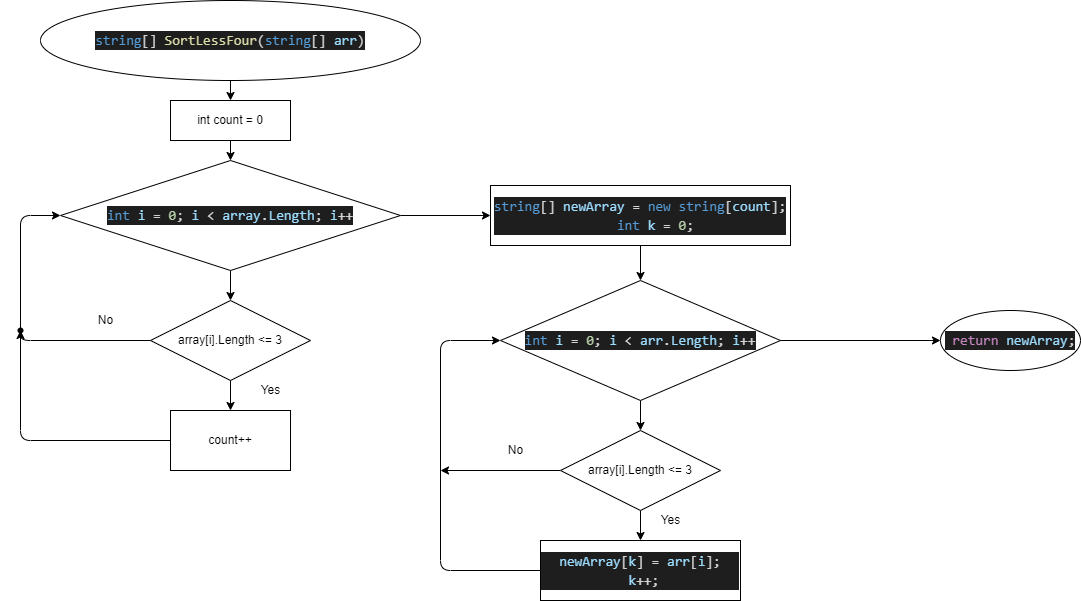

The diagram above was exported from draw.io. Its source (the exported page's mxGraphModel, read from the mxfile embedded in the PNG):
<mxGraphModel dx="2181" dy="725" grid="1" gridSize="10" guides="1" tooltips="1" connect="1" arrows="1" fold="1" page="1" pageScale="1" pageWidth="850" pageHeight="1100" math="0" shadow="0">
  <root>
    <mxCell id="0" />
    <mxCell id="1" parent="0" />
    <mxCell id="4" value="" style="edgeStyle=none;html=1;" edge="1" parent="1" source="2" target="3">
      <mxGeometry relative="1" as="geometry" />
    </mxCell>
    <mxCell id="2" value="&lt;div style=&quot;color: rgb(212 , 212 , 212) ; background-color: rgb(30 , 30 , 30) ; font-family: &amp;#34;consolas&amp;#34; , &amp;#34;courier new&amp;#34; , monospace ; font-size: 14px ; line-height: 19px&quot;&gt;&lt;span style=&quot;color: #569cd6&quot;&gt;string&lt;/span&gt;[] &lt;span style=&quot;color: #dcdcaa&quot;&gt;SortLessFour&lt;/span&gt;(&lt;span style=&quot;color: #569cd6&quot;&gt;string&lt;/span&gt;[] &lt;span style=&quot;color: #9cdcfe&quot;&gt;arr&lt;/span&gt;)&lt;/div&gt;" style="ellipse;whiteSpace=wrap;html=1;" vertex="1" parent="1">
      <mxGeometry x="20" y="10" width="380" height="80" as="geometry" />
    </mxCell>
    <mxCell id="6" value="" style="edgeStyle=none;html=1;" edge="1" parent="1" source="3" target="5">
      <mxGeometry relative="1" as="geometry" />
    </mxCell>
    <mxCell id="3" value="int count = 0" style="whiteSpace=wrap;html=1;" vertex="1" parent="1">
      <mxGeometry x="150" y="110" width="120" height="40" as="geometry" />
    </mxCell>
    <mxCell id="8" value="" style="edgeStyle=none;html=1;" edge="1" parent="1" source="5" target="7">
      <mxGeometry relative="1" as="geometry" />
    </mxCell>
    <mxCell id="19" value="" style="edgeStyle=none;html=1;" edge="1" parent="1" source="5">
      <mxGeometry relative="1" as="geometry">
        <mxPoint x="470" y="225" as="targetPoint" />
      </mxGeometry>
    </mxCell>
    <mxCell id="5" value="&lt;div style=&quot;color: rgb(212 , 212 , 212) ; background-color: rgb(30 , 30 , 30) ; font-family: &amp;#34;consolas&amp;#34; , &amp;#34;courier new&amp;#34; , monospace ; font-size: 14px ; line-height: 19px&quot;&gt;&lt;span style=&quot;color: #569cd6&quot;&gt;int&lt;/span&gt; &lt;span style=&quot;color: #9cdcfe&quot;&gt;i&lt;/span&gt; = &lt;span style=&quot;color: #b5cea8&quot;&gt;0&lt;/span&gt;; &lt;span style=&quot;color: #9cdcfe&quot;&gt;i&lt;/span&gt; &amp;lt; &lt;span style=&quot;color: #9cdcfe&quot;&gt;array&lt;/span&gt;.&lt;span style=&quot;color: #9cdcfe&quot;&gt;Length&lt;/span&gt;; &lt;span style=&quot;color: #9cdcfe&quot;&gt;i&lt;/span&gt;++&lt;/div&gt;" style="rhombus;whiteSpace=wrap;html=1;" vertex="1" parent="1">
      <mxGeometry x="40" y="170" width="340" height="110" as="geometry" />
    </mxCell>
    <mxCell id="10" value="" style="edgeStyle=none;html=1;" edge="1" parent="1" source="7" target="9">
      <mxGeometry relative="1" as="geometry" />
    </mxCell>
    <mxCell id="12" value="" style="edgeStyle=none;html=1;entryX=0;entryY=0.5;entryDx=0;entryDy=0;startArrow=none;" edge="1" parent="1" source="13" target="5">
      <mxGeometry relative="1" as="geometry">
        <mxPoint x="10" y="350" as="targetPoint" />
        <Array as="points">
          <mxPoint y="225" />
        </Array>
      </mxGeometry>
    </mxCell>
    <mxCell id="7" value="array[i].Length &amp;lt;= 3" style="rhombus;whiteSpace=wrap;html=1;" vertex="1" parent="1">
      <mxGeometry x="130" y="310" width="160" height="80" as="geometry" />
    </mxCell>
    <mxCell id="14" value="" style="edgeStyle=none;html=1;" edge="1" parent="1" source="9" target="13">
      <mxGeometry relative="1" as="geometry">
        <Array as="points">
          <mxPoint y="450" />
        </Array>
      </mxGeometry>
    </mxCell>
    <mxCell id="9" value="count++" style="whiteSpace=wrap;html=1;" vertex="1" parent="1">
      <mxGeometry x="150" y="420" width="120" height="60" as="geometry" />
    </mxCell>
    <mxCell id="13" value="" style="shape=waypoint;sketch=0;size=6;pointerEvents=1;points=[];fillColor=default;resizable=0;rotatable=0;perimeter=centerPerimeter;snapToPoint=1;" vertex="1" parent="1">
      <mxGeometry x="-20" y="320" width="40" height="40" as="geometry" />
    </mxCell>
    <mxCell id="15" value="" style="edgeStyle=none;html=1;entryDx=0;entryDy=0;endArrow=none;" edge="1" parent="1" source="7" target="13">
      <mxGeometry relative="1" as="geometry">
        <mxPoint x="130" y="350" as="sourcePoint" />
        <mxPoint x="40" y="225" as="targetPoint" />
        <Array as="points">
          <mxPoint y="350" />
        </Array>
      </mxGeometry>
    </mxCell>
    <mxCell id="16" value="No" style="text;html=1;resizable=0;autosize=1;align=center;verticalAlign=middle;points=[];fillColor=none;strokeColor=none;rounded=0;" vertex="1" parent="1">
      <mxGeometry x="70" y="320" width="30" height="20" as="geometry" />
    </mxCell>
    <mxCell id="17" value="Yes" style="text;html=1;resizable=0;autosize=1;align=center;verticalAlign=middle;points=[];fillColor=none;strokeColor=none;rounded=0;" vertex="1" parent="1">
      <mxGeometry x="230" y="390" width="40" height="20" as="geometry" />
    </mxCell>
    <mxCell id="23" value="" style="edgeStyle=none;html=1;" edge="1" parent="1" source="20" target="22">
      <mxGeometry relative="1" as="geometry" />
    </mxCell>
    <mxCell id="20" value="&lt;div style=&quot;color: rgb(212 , 212 , 212) ; background-color: rgb(30 , 30 , 30) ; font-family: &amp;#34;consolas&amp;#34; , &amp;#34;courier new&amp;#34; , monospace ; font-size: 14px ; line-height: 19px&quot;&gt;&lt;div&gt;&lt;span style=&quot;color: #569cd6&quot;&gt;string&lt;/span&gt;[] &lt;span style=&quot;color: #9cdcfe&quot;&gt;newArray&lt;/span&gt; = &lt;span style=&quot;color: #569cd6&quot;&gt;new&lt;/span&gt; &lt;span style=&quot;color: #569cd6&quot;&gt;string&lt;/span&gt;[&lt;span style=&quot;color: #9cdcfe&quot;&gt;count&lt;/span&gt;];&lt;/div&gt;&lt;div&gt;&amp;nbsp; &amp;nbsp; &lt;span style=&quot;color: #569cd6&quot;&gt;int&lt;/span&gt; &lt;span style=&quot;color: #9cdcfe&quot;&gt;k&lt;/span&gt; = &lt;span style=&quot;color: #b5cea8&quot;&gt;0&lt;/span&gt;;&lt;/div&gt;&lt;/div&gt;" style="whiteSpace=wrap;html=1;sketch=0;" vertex="1" parent="1">
      <mxGeometry x="470" y="195" width="300" height="60" as="geometry" />
    </mxCell>
    <mxCell id="25" value="" style="edgeStyle=none;html=1;" edge="1" parent="1" source="22" target="24">
      <mxGeometry relative="1" as="geometry" />
    </mxCell>
    <mxCell id="33" value="" style="edgeStyle=none;html=1;" edge="1" parent="1" source="22" target="32">
      <mxGeometry relative="1" as="geometry" />
    </mxCell>
    <mxCell id="22" value="&lt;div style=&quot;color: rgb(212 , 212 , 212) ; background-color: rgb(30 , 30 , 30) ; font-family: &amp;#34;consolas&amp;#34; , &amp;#34;courier new&amp;#34; , monospace ; font-size: 14px ; line-height: 19px&quot;&gt;&lt;span style=&quot;color: #569cd6&quot;&gt;int&lt;/span&gt; &lt;span style=&quot;color: #9cdcfe&quot;&gt;i&lt;/span&gt; = &lt;span style=&quot;color: #b5cea8&quot;&gt;0&lt;/span&gt;; &lt;span style=&quot;color: #9cdcfe&quot;&gt;i&lt;/span&gt; &amp;lt; &lt;span style=&quot;color: #9cdcfe&quot;&gt;arr&lt;/span&gt;.&lt;span style=&quot;color: #9cdcfe&quot;&gt;Length&lt;/span&gt;; &lt;span style=&quot;color: #9cdcfe&quot;&gt;i&lt;/span&gt;++&lt;/div&gt;" style="rhombus;whiteSpace=wrap;html=1;sketch=0;" vertex="1" parent="1">
      <mxGeometry x="480" y="290" width="280" height="120" as="geometry" />
    </mxCell>
    <mxCell id="27" value="" style="edgeStyle=none;html=1;" edge="1" parent="1" source="24" target="26">
      <mxGeometry relative="1" as="geometry" />
    </mxCell>
    <mxCell id="29" style="edgeStyle=none;html=1;exitX=0;exitY=0.5;exitDx=0;exitDy=0;" edge="1" parent="1" source="24">
      <mxGeometry relative="1" as="geometry">
        <mxPoint x="420" y="480" as="targetPoint" />
      </mxGeometry>
    </mxCell>
    <mxCell id="24" value="array[i].Length &amp;lt;= 3" style="rhombus;whiteSpace=wrap;html=1;" vertex="1" parent="1">
      <mxGeometry x="540" y="440" width="160" height="80" as="geometry" />
    </mxCell>
    <mxCell id="28" style="edgeStyle=none;html=1;exitX=0;exitY=0.5;exitDx=0;exitDy=0;entryX=0;entryY=0.5;entryDx=0;entryDy=0;" edge="1" parent="1" source="26" target="22">
      <mxGeometry relative="1" as="geometry">
        <Array as="points">
          <mxPoint x="420" y="580" />
          <mxPoint x="420" y="350" />
        </Array>
      </mxGeometry>
    </mxCell>
    <mxCell id="26" value="&lt;div style=&quot;color: rgb(212 , 212 , 212) ; background-color: rgb(30 , 30 , 30) ; font-family: &amp;#34;consolas&amp;#34; , &amp;#34;courier new&amp;#34; , monospace ; font-size: 14px ; line-height: 19px&quot;&gt;&lt;div&gt;&amp;nbsp;&lt;span style=&quot;color: #9cdcfe&quot;&gt;newArray&lt;/span&gt;[&lt;span style=&quot;color: #9cdcfe&quot;&gt;k&lt;/span&gt;] = &lt;span style=&quot;color: #9cdcfe&quot;&gt;arr&lt;/span&gt;[&lt;span style=&quot;color: #9cdcfe&quot;&gt;i&lt;/span&gt;];&amp;nbsp; &amp;nbsp;&lt;span style=&quot;color: rgb(156 , 220 , 254)&quot;&gt;k&lt;/span&gt;++;&lt;/div&gt;&lt;/div&gt;" style="whiteSpace=wrap;html=1;" vertex="1" parent="1">
      <mxGeometry x="520" y="550" width="200" height="60" as="geometry" />
    </mxCell>
    <mxCell id="30" value="No" style="text;html=1;resizable=0;autosize=1;align=center;verticalAlign=middle;points=[];fillColor=none;strokeColor=none;rounded=0;" vertex="1" parent="1">
      <mxGeometry x="480" y="450" width="30" height="20" as="geometry" />
    </mxCell>
    <mxCell id="31" value="Yes" style="text;html=1;resizable=0;autosize=1;align=center;verticalAlign=middle;points=[];fillColor=none;strokeColor=none;rounded=0;" vertex="1" parent="1">
      <mxGeometry x="630" y="520" width="40" height="20" as="geometry" />
    </mxCell>
    <mxCell id="32" value="&lt;div style=&quot;color: rgb(212 , 212 , 212) ; background-color: rgb(30 , 30 , 30) ; font-family: &amp;#34;consolas&amp;#34; , &amp;#34;courier new&amp;#34; , monospace ; font-size: 14px ; line-height: 19px&quot;&gt;&amp;nbsp;&lt;span style=&quot;color: #c586c0&quot;&gt;return&lt;/span&gt; &lt;span style=&quot;color: #9cdcfe&quot;&gt;newArray&lt;/span&gt;;&lt;/div&gt;" style="ellipse;whiteSpace=wrap;html=1;sketch=0;" vertex="1" parent="1">
      <mxGeometry x="920" y="320" width="140" height="60" as="geometry" />
    </mxCell>
  </root>
</mxGraphModel>